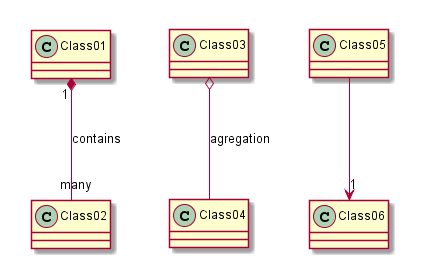

The diagram above was rendered by PlantUML. Its source (embedded in the PNG):
@startuml -->

Class01 "1" *-- "many" Class02 : contains

Class03 o-- Class04 : agregation

Class05 --> "1" Class06

@enduml